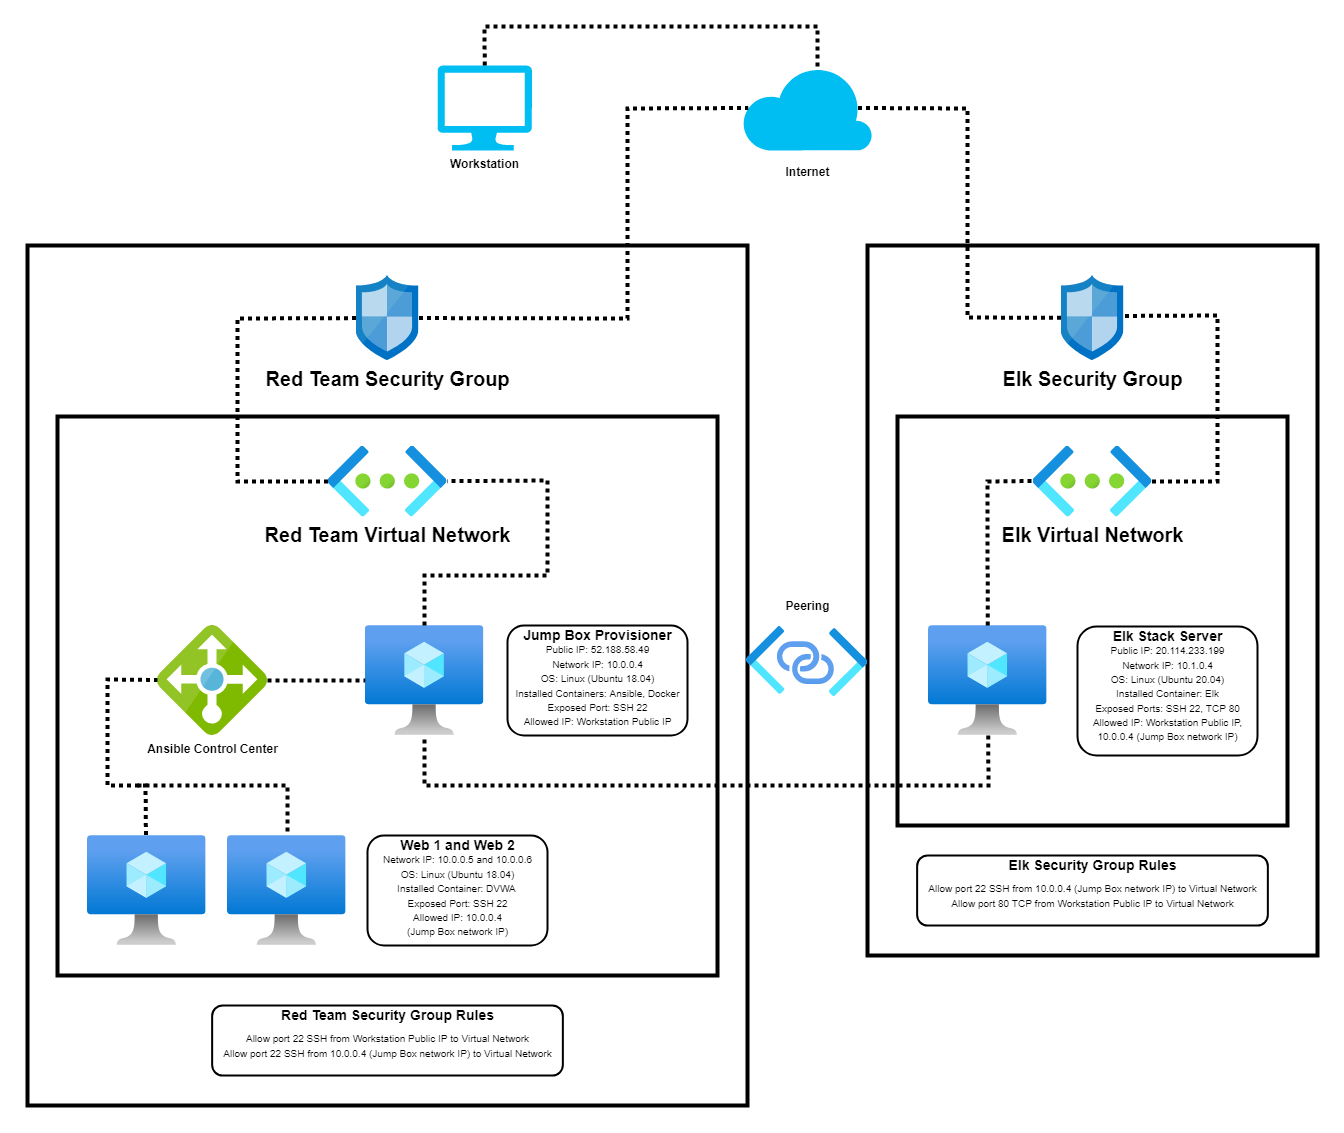

The diagram above was exported from draw.io. Its source (the exported page's mxGraphModel, read from the mxfile embedded in the PNG):
<mxGraphModel dx="2595" dy="1368" grid="1" gridSize="10" guides="1" tooltips="1" connect="1" arrows="1" fold="1" page="1" pageScale="1" pageWidth="1370" pageHeight="1159" math="0" shadow="0">
  <root>
    <mxCell id="0" />
    <mxCell id="1" parent="0" />
    <mxCell id="j2cqty3iIhH6aqcTSvUY-137" value="" style="rounded=0;whiteSpace=wrap;html=1;shadow=0;glass=0;dashed=0;sketch=0;pointerEvents=1;fontFamily=Helvetica;fontSize=12;fontColor=default;fillColor=default;strokeWidth=4;" parent="1" vertex="1">
      <mxGeometry x="880" y="259" width="450" height="710" as="geometry" />
    </mxCell>
    <mxCell id="j2cqty3iIhH6aqcTSvUY-120" value="" style="rounded=0;whiteSpace=wrap;html=1;shadow=0;dashed=0;sketch=0;pointerEvents=1;fontFamily=Helvetica;fontSize=20;fontColor=default;fillColor=default;strokeWidth=4;" parent="1" vertex="1">
      <mxGeometry x="910" y="430" width="390" height="409" as="geometry" />
    </mxCell>
    <mxCell id="j2cqty3iIhH6aqcTSvUY-108" value="" style="rounded=0;whiteSpace=wrap;html=1;shadow=0;dashed=0;sketch=0;pointerEvents=1;fontFamily=Helvetica;fontSize=20;fontColor=default;fillColor=default;strokeWidth=4;" parent="1" vertex="1">
      <mxGeometry x="40" y="259" width="720" height="860" as="geometry" />
    </mxCell>
    <mxCell id="j2cqty3iIhH6aqcTSvUY-1" value="&amp;nbsp;" style="rounded=0;whiteSpace=wrap;html=1;fillColor=default;glass=0;strokeWidth=4;" parent="1" vertex="1">
      <mxGeometry x="70" y="430" width="660" height="559" as="geometry" />
    </mxCell>
    <mxCell id="j2cqty3iIhH6aqcTSvUY-84" value="" style="aspect=fixed;html=1;points=[];align=center;image;fontSize=12;image=img/lib/azure2/compute/Virtual_Machine.svg;shadow=0;dashed=0;sketch=0;pointerEvents=1;fontFamily=Helvetica;fontColor=default;fillColor=default;" parent="1" vertex="1">
      <mxGeometry x="377.79999999999995" y="639" width="118.59" height="110" as="geometry" />
    </mxCell>
    <mxCell id="j2cqty3iIhH6aqcTSvUY-85" value="&lt;b&gt;Ansible Control Center&lt;/b&gt;" style="sketch=0;aspect=fixed;html=1;points=[];align=center;image;fontSize=12;image=img/lib/mscae/Load_Balancer_feature.svg;shadow=0;dashed=0;pointerEvents=1;fontFamily=Helvetica;fontColor=default;fillColor=default;" parent="1" vertex="1">
      <mxGeometry x="170" y="639" width="110" height="110" as="geometry" />
    </mxCell>
    <mxCell id="j2cqty3iIhH6aqcTSvUY-86" value="" style="aspect=fixed;html=1;points=[];align=center;image;fontSize=12;image=img/lib/azure2/compute/Virtual_Machine.svg;shadow=0;dashed=0;sketch=0;pointerEvents=1;fontFamily=Helvetica;fontColor=default;fillColor=default;" parent="1" vertex="1">
      <mxGeometry x="99.99999999999994" y="849" width="118.59" height="110" as="geometry" />
    </mxCell>
    <mxCell id="j2cqty3iIhH6aqcTSvUY-87" value="" style="aspect=fixed;html=1;points=[];align=center;image;fontSize=12;image=img/lib/azure2/compute/Virtual_Machine.svg;shadow=0;dashed=0;sketch=0;pointerEvents=1;fontFamily=Helvetica;fontColor=default;fillColor=default;" parent="1" vertex="1">
      <mxGeometry x="240" y="849" width="118.59" height="110" as="geometry" />
    </mxCell>
    <mxCell id="j2cqty3iIhH6aqcTSvUY-88" value="" style="group;strokeWidth=2;" parent="1" vertex="1" connectable="0">
      <mxGeometry x="380" y="849" width="180" height="110" as="geometry" />
    </mxCell>
    <mxCell id="j2cqty3iIhH6aqcTSvUY-35" value="" style="rounded=1;whiteSpace=wrap;html=1;shadow=0;dashed=0;sketch=0;pointerEvents=1;fontFamily=Helvetica;fontSize=12;fontColor=default;fillColor=none;align=left;strokeWidth=2;" parent="j2cqty3iIhH6aqcTSvUY-88" vertex="1">
      <mxGeometry width="180" height="110" as="geometry" />
    </mxCell>
    <mxCell id="j2cqty3iIhH6aqcTSvUY-36" value="&lt;b&gt;&lt;font style=&quot;font-size: 14px&quot;&gt;Web 1 and Web 2&lt;/font&gt;&lt;/b&gt;" style="text;html=1;resizable=0;autosize=1;align=center;verticalAlign=middle;points=[];fillColor=none;strokeColor=none;rounded=0;shadow=0;dashed=0;sketch=0;pointerEvents=1;fontFamily=Helvetica;fontSize=12;fontColor=default;" parent="j2cqty3iIhH6aqcTSvUY-88" vertex="1">
      <mxGeometry x="25" width="130" height="20" as="geometry" />
    </mxCell>
    <mxCell id="j2cqty3iIhH6aqcTSvUY-37" value="&lt;font style=&quot;font-size: 10px&quot;&gt;Network IP: 10.0.0.5 and 10.0.0.6&lt;br&gt;OS: Linux (Ubuntu 18.04)&lt;br&gt;Installed Container: DVWA&amp;nbsp;&lt;br&gt;Exposed Port: SSH 22&lt;br&gt;Allowed IP: 10.0.0.4&lt;br&gt;(Jump Box network IP)&lt;br&gt;&lt;/font&gt;" style="text;html=1;resizable=0;autosize=1;align=center;verticalAlign=middle;points=[];fillColor=none;strokeColor=none;rounded=0;shadow=0;dashed=0;sketch=0;pointerEvents=1;fontFamily=Helvetica;fontSize=12;fontColor=default;" parent="j2cqty3iIhH6aqcTSvUY-88" vertex="1">
      <mxGeometry x="10" y="10" width="160" height="100" as="geometry" />
    </mxCell>
    <mxCell id="j2cqty3iIhH6aqcTSvUY-121" value="" style="group" parent="1" vertex="1" connectable="0">
      <mxGeometry x="1090" y="640" width="180" height="129" as="geometry" />
    </mxCell>
    <mxCell id="j2cqty3iIhH6aqcTSvUY-68" value="" style="rounded=1;whiteSpace=wrap;html=1;shadow=0;dashed=0;sketch=0;pointerEvents=1;fontFamily=Helvetica;fontSize=12;fontColor=default;fillColor=none;align=left;strokeWidth=2;" parent="j2cqty3iIhH6aqcTSvUY-121" vertex="1">
      <mxGeometry width="180" height="129" as="geometry" />
    </mxCell>
    <mxCell id="j2cqty3iIhH6aqcTSvUY-69" value="&lt;font size=&quot;1&quot;&gt;&lt;b style=&quot;font-size: 14px&quot;&gt;Elk Stack Server&lt;/b&gt;&lt;/font&gt;" style="text;html=1;resizable=0;autosize=1;align=center;verticalAlign=middle;points=[];fillColor=none;strokeColor=none;rounded=0;shadow=0;dashed=0;sketch=0;pointerEvents=1;fontFamily=Helvetica;fontSize=12;fontColor=default;" parent="j2cqty3iIhH6aqcTSvUY-121" vertex="1">
      <mxGeometry x="25" width="130" height="20" as="geometry" />
    </mxCell>
    <mxCell id="j2cqty3iIhH6aqcTSvUY-70" value="&lt;font style=&quot;font-size: 10px&quot;&gt;Public IP:&amp;nbsp;20.114.233.199&lt;br&gt;Network IP: 10.1.0.4&lt;br&gt;OS: Linux (Ubuntu 20.04)&lt;br&gt;Installed Container: Elk&lt;br&gt;Exposed Ports: SSH 22, TCP 80&lt;br&gt;Allowed IP: Workstation Public IP,&lt;br&gt;10.0.0.4 (Jump Box network IP)&lt;br&gt;&lt;/font&gt;" style="text;html=1;resizable=0;autosize=1;align=center;verticalAlign=middle;points=[];fillColor=none;strokeColor=none;rounded=0;shadow=0;dashed=0;sketch=0;pointerEvents=1;fontFamily=Helvetica;fontSize=12;fontColor=default;" parent="j2cqty3iIhH6aqcTSvUY-121" vertex="1">
      <mxGeometry x="10" y="7.004725921745673" width="160" height="120" as="geometry" />
    </mxCell>
    <mxCell id="j2cqty3iIhH6aqcTSvUY-122" value="" style="aspect=fixed;html=1;points=[];align=center;image;fontSize=12;image=img/lib/azure2/compute/Virtual_Machine.svg;shadow=0;dashed=0;sketch=0;pointerEvents=1;fontFamily=Helvetica;fontColor=default;fillColor=default;" parent="1" vertex="1">
      <mxGeometry x="941" y="639" width="118.59" height="110" as="geometry" />
    </mxCell>
    <mxCell id="j2cqty3iIhH6aqcTSvUY-128" value="" style="aspect=fixed;html=1;points=[];align=center;image;fontSize=12;image=img/lib/azure2/networking/Private_Link_Service.svg;rounded=0;shadow=0;glass=0;dashed=0;sketch=0;pointerEvents=1;fontFamily=Helvetica;fontColor=default;fillColor=none;" parent="1" vertex="1">
      <mxGeometry x="759.24" y="640" width="120.76" height="70" as="geometry" />
    </mxCell>
    <mxCell id="j2cqty3iIhH6aqcTSvUY-136" value="&lt;b&gt;Peering&lt;/b&gt;" style="text;html=1;resizable=0;autosize=1;align=center;verticalAlign=middle;points=[];fillColor=none;strokeColor=none;rounded=0;shadow=0;glass=0;dashed=0;sketch=0;pointerEvents=1;fontFamily=Helvetica;fontSize=12;fontColor=default;" parent="1" vertex="1">
      <mxGeometry x="789.62" y="610" width="60" height="20" as="geometry" />
    </mxCell>
    <mxCell id="j2cqty3iIhH6aqcTSvUY-139" value="" style="group;strokeWidth=2;" parent="1" vertex="1" connectable="0">
      <mxGeometry x="929.64" y="869" width="350.7099999999999" height="70" as="geometry" />
    </mxCell>
    <mxCell id="j2cqty3iIhH6aqcTSvUY-140" value="" style="rounded=1;whiteSpace=wrap;html=1;shadow=0;dashed=0;sketch=0;pointerEvents=1;fontFamily=Helvetica;fontSize=12;fontColor=default;fillColor=none;align=left;strokeWidth=2;" parent="j2cqty3iIhH6aqcTSvUY-139" vertex="1">
      <mxGeometry width="350.71" height="70" as="geometry" />
    </mxCell>
    <mxCell id="j2cqty3iIhH6aqcTSvUY-141" value="&lt;b&gt;&lt;font style=&quot;font-size: 14px&quot;&gt;Elk Security Group Rules&lt;/font&gt;&lt;/b&gt;" style="text;html=1;resizable=0;autosize=1;align=center;verticalAlign=middle;points=[];fillColor=none;strokeColor=none;rounded=0;shadow=0;dashed=0;sketch=0;pointerEvents=1;fontFamily=Helvetica;fontSize=12;fontColor=default;" parent="j2cqty3iIhH6aqcTSvUY-139" vertex="1">
      <mxGeometry x="85.35361111111109" width="180" height="20" as="geometry" />
    </mxCell>
    <mxCell id="j2cqty3iIhH6aqcTSvUY-142" value="&lt;font style=&quot;font-size: 10px&quot;&gt;Allow port 22 SSH from 10.0.0.4 (Jump Box network IP) to Virtual Network&lt;br&gt;Allow port 80 TCP from Workstation Public IP to Virtual Network&lt;br&gt;&lt;/font&gt;" style="text;html=1;resizable=0;autosize=1;align=center;verticalAlign=middle;points=[];fillColor=none;strokeColor=none;rounded=0;shadow=0;dashed=0;sketch=0;pointerEvents=1;fontFamily=Helvetica;fontSize=12;fontColor=default;" parent="j2cqty3iIhH6aqcTSvUY-139" vertex="1">
      <mxGeometry x="5.353888888888889" y="19.99909090909091" width="340" height="40" as="geometry" />
    </mxCell>
    <mxCell id="j2cqty3iIhH6aqcTSvUY-131" value="&lt;b&gt;&lt;font style=&quot;font-size: 12px&quot;&gt;Internet&lt;/font&gt;&lt;/b&gt;" style="verticalLabelPosition=bottom;html=1;verticalAlign=top;align=center;strokeColor=none;fillColor=#00BEF2;shape=mxgraph.azure.cloud;rounded=0;shadow=0;glass=0;dashed=0;sketch=0;pointerEvents=1;fontFamily=Helvetica;fontSize=20;fontColor=default;" parent="1" vertex="1">
      <mxGeometry x="754.23" y="79" width="130.77" height="85" as="geometry" />
    </mxCell>
    <mxCell id="j2cqty3iIhH6aqcTSvUY-143" value="&lt;b&gt;Workstation&lt;/b&gt;" style="verticalLabelPosition=bottom;html=1;verticalAlign=top;align=center;strokeColor=none;fillColor=#00BEF2;shape=mxgraph.azure.computer;pointerEvents=1;rounded=0;shadow=0;glass=0;dashed=0;sketch=0;fontFamily=Helvetica;fontSize=12;fontColor=default;" parent="1" vertex="1">
      <mxGeometry x="450" y="79" width="94.44" height="85" as="geometry" />
    </mxCell>
    <mxCell id="j2cqty3iIhH6aqcTSvUY-147" value="" style="group;strokeWidth=4;" parent="1" vertex="1" connectable="0">
      <mxGeometry x="520" y="639" width="180" height="110" as="geometry" />
    </mxCell>
    <mxCell id="j2cqty3iIhH6aqcTSvUY-24" value="" style="rounded=1;whiteSpace=wrap;html=1;shadow=0;dashed=0;sketch=0;pointerEvents=1;fontFamily=Helvetica;fontSize=12;fontColor=default;fillColor=none;align=left;strokeWidth=2;" parent="j2cqty3iIhH6aqcTSvUY-147" vertex="1">
      <mxGeometry width="180" height="110" as="geometry" />
    </mxCell>
    <mxCell id="j2cqty3iIhH6aqcTSvUY-25" value="&lt;b&gt;&lt;font style=&quot;font-size: 14px&quot;&gt;Jump Box Provisioner&lt;/font&gt;&lt;/b&gt;" style="text;html=1;resizable=0;autosize=1;align=center;verticalAlign=middle;points=[];fillColor=none;strokeColor=none;rounded=0;shadow=0;dashed=0;sketch=0;pointerEvents=1;fontFamily=Helvetica;fontSize=12;fontColor=default;" parent="j2cqty3iIhH6aqcTSvUY-147" vertex="1">
      <mxGeometry x="10" width="160" height="20" as="geometry" />
    </mxCell>
    <mxCell id="j2cqty3iIhH6aqcTSvUY-26" value="&lt;font style=&quot;font-size: 10px&quot;&gt;Public IP:&amp;nbsp;52.188.58.49&lt;br&gt;Network IP: 10.0.0.4&lt;br&gt;OS: Linux (Ubuntu 18.04)&lt;br&gt;Installed Containers: Ansible, Docker&lt;br&gt;Exposed Port: SSH 22&lt;br&gt;Allowed IP: Workstation Public IP&lt;br&gt;&lt;/font&gt;" style="text;html=1;resizable=0;autosize=1;align=center;verticalAlign=middle;points=[];fillColor=none;strokeColor=none;rounded=0;shadow=0;dashed=0;sketch=0;pointerEvents=1;fontFamily=Helvetica;fontSize=12;fontColor=default;" parent="j2cqty3iIhH6aqcTSvUY-147" vertex="1">
      <mxGeometry y="10" width="180" height="100" as="geometry" />
    </mxCell>
    <mxCell id="j2cqty3iIhH6aqcTSvUY-161" value="&lt;font size=&quot;1&quot;&gt;&lt;b style=&quot;font-size: 20px&quot;&gt;Red Team Virtual Network&lt;/b&gt;&lt;/font&gt;" style="aspect=fixed;html=1;points=[];align=center;image;fontSize=12;image=img/lib/azure2/networking/Virtual_Networks.svg;rounded=0;shadow=0;glass=0;dashed=0;sketch=0;pointerEvents=1;fontFamily=Helvetica;fontColor=default;fillColor=default;" parent="1" vertex="1">
      <mxGeometry x="340.53000000000003" y="459.5" width="118.93" height="71" as="geometry" />
    </mxCell>
    <mxCell id="j2cqty3iIhH6aqcTSvUY-162" value="&lt;b&gt;&lt;font style=&quot;font-size: 20px&quot;&gt;Red Team Security Group&lt;/font&gt;&lt;/b&gt;" style="sketch=0;aspect=fixed;html=1;points=[];align=center;image;fontSize=12;image=img/lib/mscae/Network_Security_Groups_Classic.svg;rounded=0;shadow=0;glass=0;dashed=0;pointerEvents=1;fontFamily=Helvetica;fontColor=default;fillColor=default;" parent="1" vertex="1">
      <mxGeometry x="368.55" y="289" width="62.9" height="85" as="geometry" />
    </mxCell>
    <mxCell id="j2cqty3iIhH6aqcTSvUY-163" value="" style="endArrow=none;html=1;rounded=0;fontFamily=Helvetica;fontSize=20;fontColor=default;strokeColor=default;entryX=0.05;entryY=0.5;entryDx=0;entryDy=0;entryPerimeter=0;strokeWidth=4;dashed=1;dashPattern=1 1;" parent="1" source="j2cqty3iIhH6aqcTSvUY-162" target="j2cqty3iIhH6aqcTSvUY-131" edge="1">
      <mxGeometry width="50" height="50" relative="1" as="geometry">
        <mxPoint x="680" y="439" as="sourcePoint" />
        <mxPoint x="730" y="389" as="targetPoint" />
        <Array as="points">
          <mxPoint x="640" y="332" />
          <mxPoint x="640" y="229" />
          <mxPoint x="640" y="122" />
        </Array>
      </mxGeometry>
    </mxCell>
    <mxCell id="j2cqty3iIhH6aqcTSvUY-165" value="" style="endArrow=none;html=1;rounded=0;fontFamily=Helvetica;fontSize=20;fontColor=default;strokeColor=default;dashed=1;dashPattern=1 1;strokeWidth=4;" parent="1" source="j2cqty3iIhH6aqcTSvUY-161" target="j2cqty3iIhH6aqcTSvUY-162" edge="1">
      <mxGeometry width="50" height="50" relative="1" as="geometry">
        <mxPoint x="470" y="519" as="sourcePoint" />
        <mxPoint x="520" y="469" as="targetPoint" />
        <Array as="points">
          <mxPoint x="250" y="495" />
          <mxPoint x="250" y="332" />
        </Array>
      </mxGeometry>
    </mxCell>
    <mxCell id="j2cqty3iIhH6aqcTSvUY-166" value="" style="endArrow=none;html=1;rounded=0;fontFamily=Helvetica;fontSize=20;fontColor=default;strokeColor=default;dashed=1;dashPattern=1 1;strokeWidth=4;" parent="1" source="j2cqty3iIhH6aqcTSvUY-84" target="j2cqty3iIhH6aqcTSvUY-161" edge="1">
      <mxGeometry width="50" height="50" relative="1" as="geometry">
        <mxPoint x="500" y="799" as="sourcePoint" />
        <mxPoint x="550" y="749" as="targetPoint" />
        <Array as="points">
          <mxPoint x="437" y="589" />
          <mxPoint x="560" y="589" />
          <mxPoint x="560" y="494" />
        </Array>
      </mxGeometry>
    </mxCell>
    <mxCell id="j2cqty3iIhH6aqcTSvUY-167" value="" style="endArrow=none;html=1;rounded=0;fontFamily=Helvetica;fontSize=20;fontColor=default;strokeColor=default;dashed=1;dashPattern=1 1;strokeWidth=4;" parent="1" source="j2cqty3iIhH6aqcTSvUY-85" target="j2cqty3iIhH6aqcTSvUY-84" edge="1">
      <mxGeometry width="50" height="50" relative="1" as="geometry">
        <mxPoint x="500" y="809" as="sourcePoint" />
        <mxPoint x="550" y="759" as="targetPoint" />
      </mxGeometry>
    </mxCell>
    <mxCell id="j2cqty3iIhH6aqcTSvUY-168" value="" style="endArrow=none;html=1;rounded=0;fontFamily=Helvetica;fontSize=20;fontColor=default;strokeColor=default;exitX=0.493;exitY=-0.004;exitDx=0;exitDy=0;exitPerimeter=0;strokeWidth=4;dashed=1;dashPattern=1 1;" parent="1" source="j2cqty3iIhH6aqcTSvUY-86" target="j2cqty3iIhH6aqcTSvUY-85" edge="1">
      <mxGeometry width="50" height="50" relative="1" as="geometry">
        <mxPoint x="270" y="789" as="sourcePoint" />
        <mxPoint x="320" y="739" as="targetPoint" />
        <Array as="points">
          <mxPoint x="158" y="799" />
          <mxPoint x="120" y="799" />
          <mxPoint x="120" y="693" />
        </Array>
      </mxGeometry>
    </mxCell>
    <mxCell id="j2cqty3iIhH6aqcTSvUY-169" value="" style="endArrow=none;html=1;rounded=0;fontFamily=Helvetica;fontSize=20;fontColor=default;strokeColor=default;dashed=1;dashPattern=1 1;strokeWidth=4;" parent="1" edge="1">
      <mxGeometry width="50" height="50" relative="1" as="geometry">
        <mxPoint x="150" y="799" as="sourcePoint" />
        <mxPoint x="300" y="849" as="targetPoint" />
        <Array as="points">
          <mxPoint x="300" y="799" />
        </Array>
      </mxGeometry>
    </mxCell>
    <mxCell id="j2cqty3iIhH6aqcTSvUY-115" value="" style="rounded=1;whiteSpace=wrap;html=1;shadow=0;dashed=0;sketch=0;pointerEvents=1;fontFamily=Helvetica;fontSize=12;fontColor=default;fillColor=none;align=left;strokeWidth=2;" parent="1" vertex="1">
      <mxGeometry x="224.64999999999998" y="1019" width="350.71" height="70" as="geometry" />
    </mxCell>
    <mxCell id="j2cqty3iIhH6aqcTSvUY-116" value="&lt;b&gt;&lt;font style=&quot;font-size: 14px&quot;&gt;Red Team Security Group Rules&lt;/font&gt;&lt;/b&gt;" style="text;html=1;resizable=0;autosize=1;align=center;verticalAlign=middle;points=[];fillColor=none;strokeColor=none;rounded=0;shadow=0;dashed=0;sketch=0;pointerEvents=1;fontFamily=Helvetica;fontSize=12;fontColor=default;" parent="1" vertex="1">
      <mxGeometry x="285.00361111111107" y="1019" width="230" height="20" as="geometry" />
    </mxCell>
    <mxCell id="j2cqty3iIhH6aqcTSvUY-117" value="&lt;font style=&quot;font-size: 10px&quot;&gt;Allow port 22 SSH from Workstation Public IP to Virtual Network&lt;br&gt;Allow port 22 SSH from 10.0.0.4 (Jump Box network IP) to Virtual Network&lt;br&gt;&lt;/font&gt;" style="text;html=1;resizable=0;autosize=1;align=center;verticalAlign=middle;points=[];fillColor=none;strokeColor=none;rounded=0;shadow=0;dashed=0;sketch=0;pointerEvents=1;fontFamily=Helvetica;fontSize=12;fontColor=default;" parent="1" vertex="1">
      <mxGeometry x="230.00388888888887" y="1038.999090909091" width="340" height="40" as="geometry" />
    </mxCell>
    <mxCell id="j2cqty3iIhH6aqcTSvUY-170" value="&lt;font size=&quot;1&quot;&gt;&lt;b style=&quot;font-size: 20px&quot;&gt;Elk Virtual Network&lt;/b&gt;&lt;/font&gt;" style="aspect=fixed;html=1;points=[];align=center;image;fontSize=12;image=img/lib/azure2/networking/Virtual_Networks.svg;rounded=0;shadow=0;glass=0;dashed=0;sketch=0;pointerEvents=1;fontFamily=Helvetica;fontColor=default;fillColor=default;" parent="1" vertex="1">
      <mxGeometry x="1045.53" y="459.5" width="118.93" height="71" as="geometry" />
    </mxCell>
    <mxCell id="j2cqty3iIhH6aqcTSvUY-171" value="&lt;b&gt;&lt;font style=&quot;font-size: 20px&quot;&gt;Elk Security Group&lt;/font&gt;&lt;/b&gt;" style="sketch=0;aspect=fixed;html=1;points=[];align=center;image;fontSize=12;image=img/lib/mscae/Network_Security_Groups_Classic.svg;rounded=0;shadow=0;glass=0;dashed=0;pointerEvents=1;fontFamily=Helvetica;fontColor=default;fillColor=default;" parent="1" vertex="1">
      <mxGeometry x="1073.54" y="289" width="62.9" height="85" as="geometry" />
    </mxCell>
    <mxCell id="j2cqty3iIhH6aqcTSvUY-172" value="" style="endArrow=none;html=1;rounded=0;dashed=1;dashPattern=1 1;fontFamily=Helvetica;fontSize=14;fontColor=default;strokeColor=default;strokeWidth=4;" parent="1" source="j2cqty3iIhH6aqcTSvUY-122" target="j2cqty3iIhH6aqcTSvUY-84" edge="1">
      <mxGeometry width="50" height="50" relative="1" as="geometry">
        <mxPoint x="790" y="819" as="sourcePoint" />
        <mxPoint x="437" y="749" as="targetPoint" />
        <Array as="points">
          <mxPoint x="1001" y="799" />
          <mxPoint x="437" y="799" />
        </Array>
      </mxGeometry>
    </mxCell>
    <mxCell id="j2cqty3iIhH6aqcTSvUY-173" value="" style="endArrow=none;html=1;rounded=0;dashed=1;dashPattern=1 1;fontFamily=Helvetica;fontSize=14;fontColor=default;strokeColor=default;strokeWidth=4;entryX=0.89;entryY=0.5;entryDx=0;entryDy=0;entryPerimeter=0;" parent="1" source="j2cqty3iIhH6aqcTSvUY-171" target="j2cqty3iIhH6aqcTSvUY-131" edge="1">
      <mxGeometry width="50" height="50" relative="1" as="geometry">
        <mxPoint x="910" y="289" as="sourcePoint" />
        <mxPoint x="960" y="239" as="targetPoint" />
        <Array as="points">
          <mxPoint x="980" y="331" />
          <mxPoint x="980" y="122" />
        </Array>
      </mxGeometry>
    </mxCell>
    <mxCell id="j2cqty3iIhH6aqcTSvUY-174" value="" style="endArrow=none;html=1;rounded=0;dashed=1;dashPattern=1 1;fontFamily=Helvetica;fontSize=14;fontColor=default;strokeColor=default;strokeWidth=4;entryX=0.977;entryY=0.476;entryDx=0;entryDy=0;entryPerimeter=0;" parent="1" source="j2cqty3iIhH6aqcTSvUY-170" target="j2cqty3iIhH6aqcTSvUY-171" edge="1">
      <mxGeometry width="50" height="50" relative="1" as="geometry">
        <mxPoint x="1110" y="589" as="sourcePoint" />
        <mxPoint x="1160" y="539" as="targetPoint" />
        <Array as="points">
          <mxPoint x="1230" y="495" />
          <mxPoint x="1230" y="329" />
        </Array>
      </mxGeometry>
    </mxCell>
    <mxCell id="j2cqty3iIhH6aqcTSvUY-175" value="" style="endArrow=none;html=1;rounded=0;dashed=1;dashPattern=1 1;fontFamily=Helvetica;fontSize=14;fontColor=default;strokeColor=default;strokeWidth=4;entryX=-0.013;entryY=0.493;entryDx=0;entryDy=0;entryPerimeter=0;" parent="1" source="j2cqty3iIhH6aqcTSvUY-122" target="j2cqty3iIhH6aqcTSvUY-170" edge="1">
      <mxGeometry width="50" height="50" relative="1" as="geometry">
        <mxPoint x="790" y="679" as="sourcePoint" />
        <mxPoint x="840" y="629" as="targetPoint" />
        <Array as="points">
          <mxPoint x="1000" y="495" />
        </Array>
      </mxGeometry>
    </mxCell>
    <mxCell id="lFUgiM5Zk5Tbn4Kk34jv-1" value="" style="endArrow=none;html=1;rounded=0;dashed=1;dashPattern=1 1;fontFamily=Helvetica;fontSize=14;fontColor=default;strokeColor=default;strokeWidth=4;exitX=0.5;exitY=0;exitDx=0;exitDy=0;exitPerimeter=0;entryX=0.58;entryY=0.05;entryDx=0;entryDy=0;entryPerimeter=0;" edge="1" parent="1" source="j2cqty3iIhH6aqcTSvUY-143" target="j2cqty3iIhH6aqcTSvUY-131">
      <mxGeometry width="50" height="50" relative="1" as="geometry">
        <mxPoint x="600" y="190" as="sourcePoint" />
        <mxPoint x="650" y="140" as="targetPoint" />
        <Array as="points">
          <mxPoint x="497" y="40" />
          <mxPoint x="830" y="40" />
        </Array>
      </mxGeometry>
    </mxCell>
  </root>
</mxGraphModel>